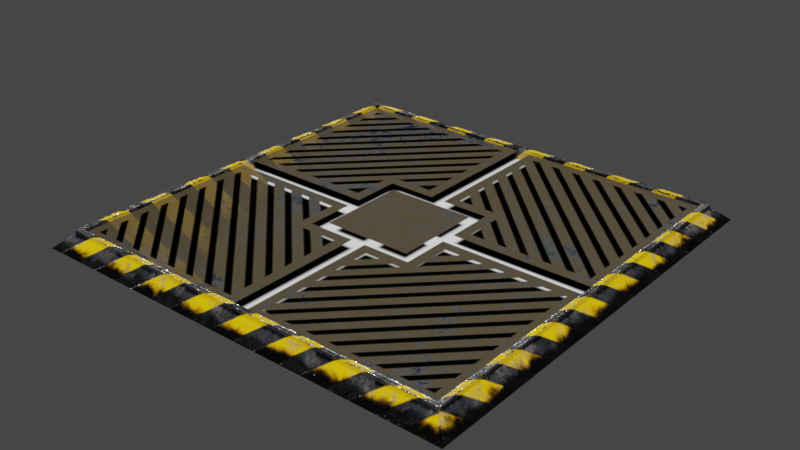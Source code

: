 # Source: tile.blend  (saved by Blender 2.90.8; exported with 4.5.12 LTS)
import bpy
from mathutils import Matrix  # noqa: F401  (used for matrix-valued properties, if any)

bpy.ops.wm.read_factory_settings(use_empty=True)
scene = bpy.context.scene
scene.name = 'Scene'

# ---- images (referenced by path relative to the original .blend; pixels are not part of the script)
import os
ASSET_DIR = os.environ.get("B2B_ASSET_DIR", "")  # directory of the original .blend (textures are referenced by path, not embedded)
HERE = os.path.dirname(os.path.abspath(__file__))  # packed textures are extracted next to this script under _unpacked/

def load_image(name, relpath, width, height, colorspace="sRGB"):
    """Load a texture the original file referenced (path relative to the .blend, or extracted next to this script)."""
    p = next((c for c in (os.path.join(HERE, relpath), os.path.join(ASSET_DIR, relpath)) if relpath and os.path.exists(c)), "")
    if p:
        img = bpy.data.images.load(p, check_existing=True)
        img.name = name
    else:  # same state as the original file: an image datablock whose file is absent (Cycles renders it pink)
        img = bpy.data.images.new(name, width, height)
        img.source = "FILE"
        img.filepath = "//" + (relpath or name)
    img.colorspace_settings.name = colorspace
    return img
img_tile_grid_normal_jpg_001 = load_image('tile_grid_Normal.jpg.001', '_unpacked/tile_grid_Normal.d50c0c16.jpg', 512, 512, 'sRGB')
img_tile_grid_roughness_jpg_001 = load_image('tile_grid_Roughness.jpg.001', '_unpacked/tile_grid_Roughness.74316de7.jpg', 512, 512, 'sRGB')
img_tile_grid_metallic_jpg_001 = load_image('tile_grid_Metallic.jpg.001', '_unpacked/tile_grid_Metallic.6ccd9cbb.jpg', 512, 512, 'sRGB')
img_tile_grid_basecolor_alpha_png_001 = load_image('tile_grid_BaseColor-alpha.png.001', '_unpacked/tile_grid_BaseColor-alpha.3cc11117.png', 512, 512, 'sRGB')
img_tile_tile_normal_jpg_001 = load_image('tile_tile_Normal.jpg.001', '_unpacked/tile_tile_Normal.9cd54daa.jpg', 512, 512, 'sRGB')
img_tile_tile_basecolor_jpg_001 = load_image('tile_tile_BaseColor.jpg.001', '_unpacked/tile_tile_BaseColor.c5b3af26.jpg', 512, 512, 'sRGB')
img_tile_tile_roughness_jpg_001 = load_image('tile_tile_Roughness.jpg.001', '_unpacked/tile_tile_Roughness.49ec1f3a.jpg', 512, 512, 'sRGB')
img_tile_tile_metallic_jpg_001 = load_image('tile_tile_Metallic.jpg.001', '_unpacked/tile_tile_Metallic.5d37378a.jpg', 512, 512, 'sRGB')
img_tile_bottom_normal_jpg = load_image('tile_bottom_Normal.jpg', '_unpacked/tile_bottom_Normal.10ea1b95.jpg', 512, 512, 'sRGB')
img_tile_bottom_emissive_jpg = load_image('tile_bottom_Emissive.jpg', '_unpacked/tile_bottom_Emissive.bf16f866.jpg', 512, 512, 'sRGB')

# ---- materials (node trees are filled in below, after node groups)
mat_grid = bpy.data.materials.new('grid')
mat_grid.use_transparent_shadow = False
mat_tile = bpy.data.materials.new('tile')
mat_tile.use_transparent_shadow = False
mat_bottom = bpy.data.materials.new('bottom')
mat_bottom.use_transparent_shadow = False
mat_bottom.diffuse_color = (0.02117, 0.02117, 0.02117, 1.0)

# ---- material node trees
mat_grid.use_nodes = True; mat_grid.node_tree.nodes.clear()
_N = mat_grid.node_tree.nodes; _L = mat_grid.node_tree.links
n0 = _N.new('ShaderNodeBsdfPrincipled'); n0.name = 'Principled BSDF'; n0.location = (10, 300)
n0.distribution = 'GGX'
n0.subsurface_method = 'BURLEY'
n0.inputs[3].default_value = 1.45
n0.inputs[27].default_value = (0.0, 0.0, 0.0, 1.0)
n0.inputs[28].default_value = 1.0
n1 = _N.new('ShaderNodeTexImage'); n1.name = 'Image Texture.002'; n1.location = (-637, -158)
n1.image = img_tile_grid_normal_jpg_001
n2 = _N.new('ShaderNodeNormalMap'); n2.name = 'Normal Map'; n2.location = (-294, -225)
n3 = _N.new('ShaderNodeOutputMaterial'); n3.name = 'Material Output'; n3.location = (300, 300)
n4 = _N.new('ShaderNodeTexImage'); n4.name = 'Image Texture.001'; n4.location = (-357, 42)
n4.image = img_tile_grid_roughness_jpg_001
n5 = _N.new('ShaderNodeTexImage'); n5.name = 'Image Texture.003'; n5.location = (-661, 134)
n5.image = img_tile_grid_metallic_jpg_001
n6 = _N.new('ShaderNodeTexImage'); n6.name = 'Image Texture'; n6.location = (-369, 310)
n6.image = img_tile_grid_basecolor_alpha_png_001
_L.new(n0.outputs[0], n3.inputs[0])
_L.new(n1.outputs[0], n2.inputs[1])
_L.new(n6.outputs[0], n0.inputs[0])
_L.new(n4.outputs[0], n0.inputs[2])
_L.new(n5.outputs[0], n0.inputs[1])
_L.new(n2.outputs[0], n0.inputs[5])
_L.new(n6.outputs[1], n0.inputs[4])
n3.is_active_output = True
mat_tile.use_nodes = True; mat_tile.node_tree.nodes.clear()
_N = mat_tile.node_tree.nodes; _L = mat_tile.node_tree.links
n0 = _N.new('ShaderNodeBsdfPrincipled'); n0.name = 'Principled BSDF'; n0.location = (0, 160)
n0.distribution = 'GGX'
n0.subsurface_method = 'BURLEY'
n0.inputs[3].default_value = 1.45
n0.inputs[27].default_value = (0.0, 0.0, 0.0, 1.0)
n0.inputs[28].default_value = 1.0
n1 = _N.new('ShaderNodeOutputMaterial'); n1.name = 'Material Output'; n1.location = (290, 160)
n2 = _N.new('ShaderNodeTexImage'); n2.name = 'Image Texture.002'; n2.location = (-637, -158)
n2.image = img_tile_tile_normal_jpg_001
n3 = _N.new('ShaderNodeTexImage'); n3.name = 'Image Texture'; n3.location = (-369, 310)
n3.image = img_tile_tile_basecolor_jpg_001
n4 = _N.new('ShaderNodeNormalMap'); n4.name = 'Normal Map'; n4.location = (-294, -225)
n5 = _N.new('ShaderNodeTexImage'); n5.name = 'Image Texture.001'; n5.location = (-357, 42)
n5.image = img_tile_tile_roughness_jpg_001
n6 = _N.new('ShaderNodeTexImage'); n6.name = 'Image Texture.003'; n6.location = (-661, 134)
n6.image = img_tile_tile_metallic_jpg_001
_L.new(n0.outputs[0], n1.inputs[0])
_L.new(n2.outputs[0], n4.inputs[1])
_L.new(n4.outputs[0], n0.inputs[5])
_L.new(n5.outputs[0], n0.inputs[2])
_L.new(n6.outputs[0], n0.inputs[1])
_L.new(n3.outputs[0], n0.inputs[0])
n1.is_active_output = True
mat_bottom.use_nodes = True; mat_bottom.node_tree.nodes.clear()
_N = mat_bottom.node_tree.nodes; _L = mat_bottom.node_tree.links
n0 = _N.new('ShaderNodeBsdfPrincipled'); n0.name = 'Principled BSDF'; n0.location = (10, 300)
n0.distribution = 'GGX'
n0.subsurface_method = 'BURLEY'
n0.inputs[0].default_value = (0.0, 0.0, 0.0, 1.0)
n0.inputs[2].default_value = 1.0
n0.inputs[3].default_value = 1.45
n0.inputs[28].default_value = 1.0
n1 = _N.new('ShaderNodeOutputMaterial'); n1.name = 'Material Output'; n1.location = (300, 300)
n2 = _N.new('ShaderNodeNormalMap'); n2.name = 'Normal Map'; n2.location = (-294, -225)
n3 = _N.new('ShaderNodeTexImage'); n3.name = 'Image Texture.002'; n3.location = (-637, -158)
n3.image = img_tile_bottom_normal_jpg
n4 = _N.new('ShaderNodeTexImage'); n4.name = 'Image Texture.003'; n4.location = (-594, 145)
n4.image = img_tile_bottom_emissive_jpg
_L.new(n0.outputs[0], n1.inputs[0])
_L.new(n3.outputs[0], n2.inputs[1])
_L.new(n2.outputs[0], n0.inputs[5])
_L.new(n4.outputs[0], n0.inputs[27])
n1.is_active_output = True

# ---- world
world_world = bpy.data.worlds.new('World'); scene.world = world_world
world_world.use_nodes = True; world_world.node_tree.nodes.clear()
_N = world_world.node_tree.nodes; _L = world_world.node_tree.links
n0 = _N.new('ShaderNodeOutputWorld'); n0.name = 'World Output'; n0.location = (300, 300)
n1 = _N.new('ShaderNodeBackground'); n1.name = 'Background'; n1.location = (10, 300)
n1.inputs[0].default_value = (0.05088, 0.05088, 0.05088, 1.0)
_L.new(n1.outputs[0], n0.inputs[0])
n0.is_active_output = True
world_world.color = (0.05088, 0.05088, 0.05088)
world_world.use_sun_shadow = False
world_world.sun_shadow_jitter_overblur = 0.0

# ---- meshes
me_plane_001 = bpy.data.meshes.new('Plane.001')
me_plane_001.from_pydata([(-0.9085, -0.9085, 0.06409), (0.9085, -0.9085, 0.06409), (-0.9085, 0.9085, 0.06409), (0.9085, 0.9085, 0.06409)], [], [(0, 1, 3, 2)])
_uv = me_plane_001.uv_layers.new(name='UVMap')
_uv.uv.foreach_set('vector', [0.0388, 0.01973, 0.9984, 0.01973, 0.9984, 0.9811, 0.0388, 0.9811])
me_plane_001.materials.append(mat_grid)
me_plane_001.use_remesh_fix_poles = True
me_plane_001.use_remesh_preserve_attributes = False
me_plane_001.use_mirror_vertex_groups = False
me_plane_001.update()
me_plane = bpy.data.meshes.new('Plane')
me_plane.from_pydata([(-1.0, -1.0, 0.0), (1.0, -1.0, 0.0), (-1.0, 1.0, 0.0), (1.0, 1.0, 0.0), (-0.9307, 0.9307, 0.06145), (-0.9307, -0.9307, 0.06145), (0.9307, -0.9307, 0.06145), (0.9307, 0.9307, 0.06145), (-0.9269, 0.9269, 0.07977), (-0.9269, -0.9269, 0.07977), (0.9269, -0.9269, 0.07977), (0.9269, 0.9269, 0.07977), (-0.9049, 0.9049, 0.07977), (-0.9049, -0.9049, 0.07977), (0.9049, -0.9049, 0.07977), (0.9049, 0.9049, 0.07977), (-0.9049, 0.9049, 0.02399), (-0.9049, -0.9049, 0.02399), (0.9049, -0.9049, 0.02399), (0.9049, 0.9049, 0.02399)], [], [(5, 4, 2, 0), (6, 5, 0, 1), (7, 6, 1, 3), (4, 7, 3, 2), (5, 6, 10, 9), (7, 4, 8, 11), (6, 7, 11, 10), (4, 5, 9, 8), (9, 10, 14, 13), (10, 11, 15, 14), (8, 9, 13, 12), (11, 8, 12, 15), (14, 15, 19, 18), (12, 13, 17, 16), (15, 12, 16, 19), (13, 14, 18, 17), (16, 17, 18, 19)])
me_plane.polygons.foreach_set('material_index', [0, 0, 0, 0, 0, 0, 0, 0, 0, 0, 0, 0, 0, 0, 0, 0, 1])
_uv = me_plane.uv_layers.new(name='UVMap')
_uv.uv.foreach_set('vector', [0.0843, 0.9582, 0.9218, 0.9582, 0.953, 0.9999, 0.0531, 0.9999, 0.04179, 0.0843, 0.04179, 0.9218, 9.998e-05, 0.953, 0.0001002, 0.0531, 0.9157, 0.04179, 0.07825, 0.04179, 0.04705, 9.998e-05, 0.9469, 0.0001002, 0.9582, 0.9157, 0.9582, 0.07825, 0.9999, 0.04705, 0.9999, 0.9469, 0.04179, 0.9218, 0.04179, 0.0843, 0.05635, 0.08592, 0.05637, 0.9188, 0.9582, 0.07825, 0.9582, 0.9157, 0.9436, 0.9141, 0.9436, 0.0812, 0.07825, 0.04179, 0.9157, 0.04179, 0.9141, 0.05635, 0.0812, 0.05637, 0.9218, 0.9582, 0.0843, 0.9582, 0.08592, 0.9436, 0.9188, 0.9436, 0.05637, 0.9188, 0.05635, 0.08592, 0.07064, 0.09567, 0.07074, 0.9044, 0.0812, 0.05637, 0.9141, 0.05635, 0.9043, 0.07064, 0.09557, 0.07074, 0.9188, 0.9436, 0.08592, 0.9436, 0.09567, 0.9294, 0.9044, 0.9293, 0.9436, 0.0812, 0.9436, 0.9141, 0.9294, 0.9043, 0.9293, 0.09557, 0.09557, 0.07074, 0.9043, 0.07064, 0.9043, 0.09557, 0.09557, 0.09567, 0.9044, 0.9293, 0.09567, 0.9294, 0.09567, 0.9044, 0.9044, 0.9043, 0.9293, 0.09557, 0.9294, 0.9043, 0.9044, 0.9043, 0.9043, 0.09557, 0.07074, 0.9044, 0.07064, 0.09567, 0.09557, 0.09567, 0.09567, 0.9044, 0.9044, 0.9043, 0.09567, 0.9044, 0.09557, 0.09567, 0.9043, 0.09557])
me_plane.materials.append(mat_tile)
me_plane.materials.append(mat_bottom)
me_plane.use_remesh_fix_poles = True
me_plane.use_remesh_preserve_attributes = False
me_plane.use_mirror_vertex_groups = False
me_plane.update()

# ---- objects
ob_grid = bpy.data.objects.new('grid', me_plane_001)
ob_tile = bpy.data.objects.new('tile', me_plane)

# ---- transforms, parenting, visibility, modifiers, constraints
ob_grid.location = (0.0, 0.0, 0.0)
ob_grid.lineart.crease_threshold = 0.0
ob_tile.location = (0.0, 0.0, 0.0)
ob_tile.lineart.crease_threshold = 0.0

# ---- collection membership
scene.collection.objects.link(ob_grid)
scene.collection.objects.link(ob_tile)

# ---- scene / render settings (as saved in the file)
scene.frame_start = 1; scene.frame_end = 250; scene.frame_set(0)
scene.render.engine = 'BLENDER_EEVEE_NEXT'
scene.cycles.use_denoising = False
scene.cycles.samples = 128
scene.cycles.sampling_pattern = 'TABULATED_SOBOL'
scene.cycles.use_adaptive_sampling = False
scene.cycles.use_light_tree = False
scene.view_settings.view_transform = 'Filmic'
bpy.context.view_layer.update()

# ---- added for rendering (the .blend has no active camera and no usable light): camera, sun
cam_auto = bpy.data.cameras.new('AutoCamera')
cam_auto.lens = 50.0
cam_auto.sensor_width = 36.0
cam_auto.clip_end = 1000.0
ob_auto_camera = bpy.data.objects.new('AutoCamera', cam_auto)
scene.collection.objects.link(ob_auto_camera)
ob_auto_camera.location = (2.61797, -3.14157, 2.13426)
ob_auto_camera.rotation_euler = (1.09748, -7.21219e-08, 0.694738)
scene.camera = ob_auto_camera
light_auto_sun = bpy.data.lights.new('AutoSun', 'SUN')
light_auto_sun.energy = 3.0
light_auto_sun.angle = 0.0523599
ob_auto_sun = bpy.data.objects.new('AutoSun', light_auto_sun)
scene.collection.objects.link(ob_auto_sun)
ob_auto_sun.rotation_euler = (0.872665, 0.174533, 0.523599)
bpy.context.view_layer.update()
